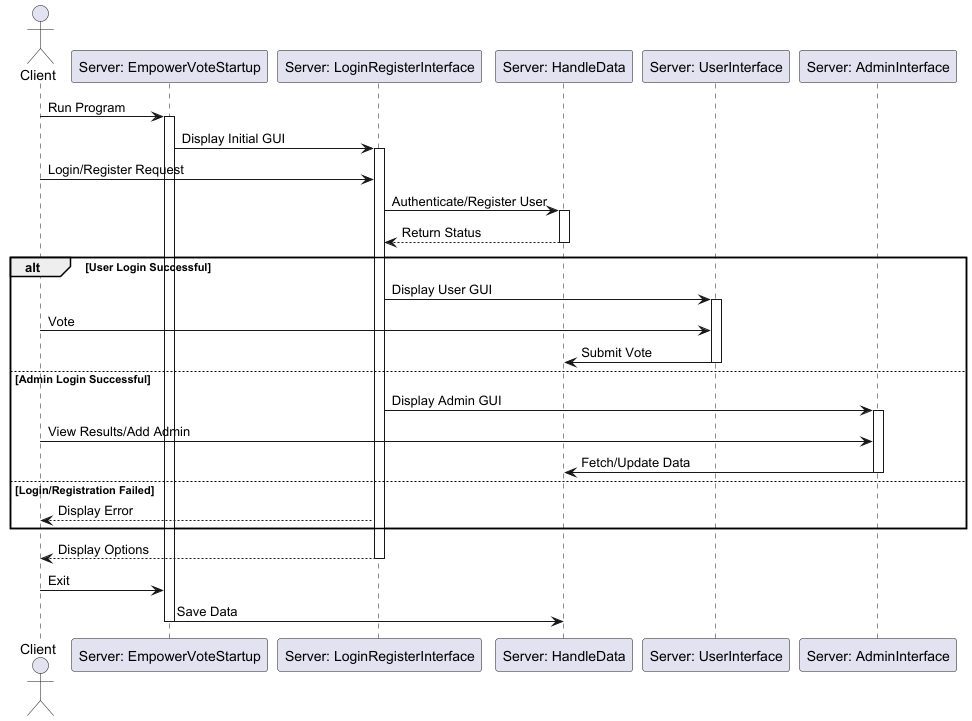

The diagram above was rendered by PlantUML. Its source (embedded in the PNG):
@startuml
actor Client

Client -> "Server: EmpowerVoteStartup" : Run Program
activate "Server: EmpowerVoteStartup"

"Server: EmpowerVoteStartup" -> "Server: LoginRegisterInterface" : Display Initial GUI
activate "Server: LoginRegisterInterface"

Client -> "Server: LoginRegisterInterface" : Login/Register Request
"Server: LoginRegisterInterface" -> "Server: HandleData" : Authenticate/Register User
activate "Server: HandleData"

"Server: HandleData" --> "Server: LoginRegisterInterface" : Return Status
deactivate "Server: HandleData"

alt User Login Successful
    "Server: LoginRegisterInterface" -> "Server: UserInterface" : Display User GUI
    activate "Server: UserInterface"
    Client -> "Server: UserInterface" : Vote
    "Server: UserInterface" -> "Server: HandleData" : Submit Vote
    deactivate "Server: UserInterface"
else Admin Login Successful
    "Server: LoginRegisterInterface" -> "Server: AdminInterface" : Display Admin GUI
    activate "Server: AdminInterface"
    Client -> "Server: AdminInterface" : View Results/Add Admin
    "Server: AdminInterface" -> "Server: HandleData" : Fetch/Update Data
    deactivate "Server: AdminInterface"
else Login/Registration Failed
    "Server: LoginRegisterInterface" --> Client : Display Error
end

"Server: LoginRegisterInterface" --> Client : Display Options
deactivate "Server: LoginRegisterInterface"

Client -> "Server: EmpowerVoteStartup" : Exit
"Server: EmpowerVoteStartup" -> "Server: HandleData" : Save Data
deactivate "Server: EmpowerVoteStartup"
@enduml